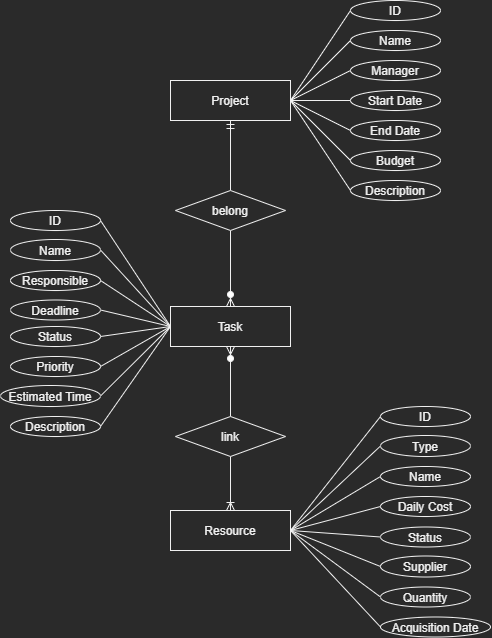

The diagram above was exported from draw.io. Its source (the exported page's mxGraphModel, read from the mxfile embedded in the PNG):
<mxGraphModel dx="1217" dy="763" grid="1" gridSize="10" guides="1" tooltips="1" connect="1" arrows="1" fold="1" page="1" pageScale="1" pageWidth="1169" pageHeight="827" math="0" shadow="0">
  <root>
    <mxCell id="0" />
    <mxCell id="1" parent="0" />
    <mxCell id="pOk3HR-EXaLhyDpFrAlB-2" value="Project" style="rounded=0;whiteSpace=wrap;html=1;" parent="1" vertex="1">
      <mxGeometry x="509" y="175" width="120" height="40" as="geometry" />
    </mxCell>
    <mxCell id="pOk3HR-EXaLhyDpFrAlB-3" value="Task" style="rounded=0;whiteSpace=wrap;html=1;" parent="1" vertex="1">
      <mxGeometry x="509" y="401" width="120" height="40" as="geometry" />
    </mxCell>
    <mxCell id="pOk3HR-EXaLhyDpFrAlB-4" value="Resource" style="rounded=0;whiteSpace=wrap;html=1;" parent="1" vertex="1">
      <mxGeometry x="509" y="605" width="120" height="40" as="geometry" />
    </mxCell>
    <mxCell id="pOk3HR-EXaLhyDpFrAlB-21" style="rounded=0;orthogonalLoop=1;jettySize=auto;html=1;exitX=0;exitY=0.5;exitDx=0;exitDy=0;entryX=1;entryY=0.5;entryDx=0;entryDy=0;startArrow=none;startFill=0;endArrow=none;endFill=0;" parent="1" source="pOk3HR-EXaLhyDpFrAlB-8" target="pOk3HR-EXaLhyDpFrAlB-2" edge="1">
      <mxGeometry relative="1" as="geometry" />
    </mxCell>
    <mxCell id="pOk3HR-EXaLhyDpFrAlB-8" value="ID" style="ellipse;whiteSpace=wrap;html=1;" parent="1" vertex="1">
      <mxGeometry x="689" y="95" width="90" height="20" as="geometry" />
    </mxCell>
    <mxCell id="pOk3HR-EXaLhyDpFrAlB-22" style="edgeStyle=none;rounded=0;orthogonalLoop=1;jettySize=auto;html=1;exitX=0;exitY=0.5;exitDx=0;exitDy=0;entryX=1;entryY=0.5;entryDx=0;entryDy=0;startArrow=none;startFill=0;endArrow=none;endFill=0;" parent="1" source="pOk3HR-EXaLhyDpFrAlB-10" target="pOk3HR-EXaLhyDpFrAlB-2" edge="1">
      <mxGeometry relative="1" as="geometry" />
    </mxCell>
    <mxCell id="pOk3HR-EXaLhyDpFrAlB-10" value="Name" style="ellipse;whiteSpace=wrap;html=1;" parent="1" vertex="1">
      <mxGeometry x="689" y="125" width="90" height="20" as="geometry" />
    </mxCell>
    <mxCell id="G3yYHKTacsbCU7i-awA5-17" style="edgeStyle=none;rounded=0;orthogonalLoop=1;jettySize=auto;html=1;exitX=1;exitY=0.5;exitDx=0;exitDy=0;entryX=0;entryY=0.5;entryDx=0;entryDy=0;endArrow=none;endFill=0;" edge="1" parent="1" source="pOk3HR-EXaLhyDpFrAlB-11" target="pOk3HR-EXaLhyDpFrAlB-3">
      <mxGeometry relative="1" as="geometry" />
    </mxCell>
    <mxCell id="pOk3HR-EXaLhyDpFrAlB-11" value="ID" style="ellipse;whiteSpace=wrap;html=1;" parent="1" vertex="1">
      <mxGeometry x="349" y="305" width="90" height="20" as="geometry" />
    </mxCell>
    <mxCell id="G3yYHKTacsbCU7i-awA5-18" style="edgeStyle=none;rounded=0;orthogonalLoop=1;jettySize=auto;html=1;exitX=1;exitY=0.5;exitDx=0;exitDy=0;endArrow=none;endFill=0;" edge="1" parent="1" source="pOk3HR-EXaLhyDpFrAlB-12">
      <mxGeometry relative="1" as="geometry">
        <mxPoint x="509" y="421" as="targetPoint" />
      </mxGeometry>
    </mxCell>
    <mxCell id="pOk3HR-EXaLhyDpFrAlB-12" value="Name" style="ellipse;whiteSpace=wrap;html=1;" parent="1" vertex="1">
      <mxGeometry x="349" y="334" width="90" height="21" as="geometry" />
    </mxCell>
    <mxCell id="G3yYHKTacsbCU7i-awA5-19" style="edgeStyle=none;rounded=0;orthogonalLoop=1;jettySize=auto;html=1;exitX=1;exitY=0.5;exitDx=0;exitDy=0;entryX=0;entryY=0.5;entryDx=0;entryDy=0;endArrow=none;endFill=0;" edge="1" parent="1" source="pOk3HR-EXaLhyDpFrAlB-13" target="pOk3HR-EXaLhyDpFrAlB-3">
      <mxGeometry relative="1" as="geometry" />
    </mxCell>
    <mxCell id="pOk3HR-EXaLhyDpFrAlB-13" value="Responsible" style="ellipse;whiteSpace=wrap;html=1;" parent="1" vertex="1">
      <mxGeometry x="349" y="365" width="90" height="20" as="geometry" />
    </mxCell>
    <mxCell id="G3yYHKTacsbCU7i-awA5-20" style="edgeStyle=none;rounded=0;orthogonalLoop=1;jettySize=auto;html=1;exitX=1;exitY=0.5;exitDx=0;exitDy=0;endArrow=none;endFill=0;" edge="1" parent="1" source="pOk3HR-EXaLhyDpFrAlB-14">
      <mxGeometry relative="1" as="geometry">
        <mxPoint x="509" y="421" as="targetPoint" />
      </mxGeometry>
    </mxCell>
    <mxCell id="pOk3HR-EXaLhyDpFrAlB-14" value="Deadline" style="ellipse;whiteSpace=wrap;html=1;" parent="1" vertex="1">
      <mxGeometry x="349" y="394.5" width="90" height="20" as="geometry" />
    </mxCell>
    <mxCell id="pOk3HR-EXaLhyDpFrAlB-27" style="edgeStyle=none;rounded=0;orthogonalLoop=1;jettySize=auto;html=1;exitX=0;exitY=0.5;exitDx=0;exitDy=0;entryX=1;entryY=0.5;entryDx=0;entryDy=0;startArrow=none;startFill=0;endArrow=none;endFill=0;" parent="1" source="pOk3HR-EXaLhyDpFrAlB-17" target="pOk3HR-EXaLhyDpFrAlB-4" edge="1">
      <mxGeometry relative="1" as="geometry" />
    </mxCell>
    <mxCell id="pOk3HR-EXaLhyDpFrAlB-17" value="ID" style="ellipse;whiteSpace=wrap;html=1;" parent="1" vertex="1">
      <mxGeometry x="719" y="501" width="90" height="20" as="geometry" />
    </mxCell>
    <mxCell id="pOk3HR-EXaLhyDpFrAlB-28" style="edgeStyle=none;rounded=0;orthogonalLoop=1;jettySize=auto;html=1;exitX=0;exitY=0.5;exitDx=0;exitDy=0;startArrow=none;startFill=0;endArrow=none;endFill=0;entryX=1;entryY=0.5;entryDx=0;entryDy=0;" parent="1" source="pOk3HR-EXaLhyDpFrAlB-18" edge="1" target="pOk3HR-EXaLhyDpFrAlB-4">
      <mxGeometry relative="1" as="geometry">
        <mxPoint x="809" y="505" as="targetPoint" />
      </mxGeometry>
    </mxCell>
    <mxCell id="pOk3HR-EXaLhyDpFrAlB-18" value="Type" style="ellipse;whiteSpace=wrap;html=1;" parent="1" vertex="1">
      <mxGeometry x="719" y="530" width="90" height="21" as="geometry" />
    </mxCell>
    <mxCell id="pOk3HR-EXaLhyDpFrAlB-29" style="edgeStyle=none;rounded=0;orthogonalLoop=1;jettySize=auto;html=1;exitX=0;exitY=0.5;exitDx=0;exitDy=0;startArrow=none;startFill=0;endArrow=none;endFill=0;entryX=1;entryY=0.5;entryDx=0;entryDy=0;" parent="1" source="pOk3HR-EXaLhyDpFrAlB-19" edge="1" target="pOk3HR-EXaLhyDpFrAlB-4">
      <mxGeometry relative="1" as="geometry">
        <mxPoint x="809" y="505" as="targetPoint" />
      </mxGeometry>
    </mxCell>
    <mxCell id="pOk3HR-EXaLhyDpFrAlB-19" value="Name" style="ellipse;whiteSpace=wrap;html=1;" parent="1" vertex="1">
      <mxGeometry x="719" y="561" width="90" height="20" as="geometry" />
    </mxCell>
    <mxCell id="pOk3HR-EXaLhyDpFrAlB-30" style="edgeStyle=none;rounded=0;orthogonalLoop=1;jettySize=auto;html=1;exitX=0;exitY=0.5;exitDx=0;exitDy=0;startArrow=none;startFill=0;endArrow=none;endFill=0;entryX=1;entryY=0.5;entryDx=0;entryDy=0;" parent="1" source="pOk3HR-EXaLhyDpFrAlB-20" edge="1" target="pOk3HR-EXaLhyDpFrAlB-4">
      <mxGeometry relative="1" as="geometry">
        <mxPoint x="809" y="505" as="targetPoint" />
      </mxGeometry>
    </mxCell>
    <mxCell id="pOk3HR-EXaLhyDpFrAlB-20" value="Daily Cost" style="ellipse;whiteSpace=wrap;html=1;" parent="1" vertex="1">
      <mxGeometry x="719" y="591" width="90" height="20" as="geometry" />
    </mxCell>
    <mxCell id="G3yYHKTacsbCU7i-awA5-11" style="edgeStyle=none;rounded=0;orthogonalLoop=1;jettySize=auto;html=1;exitX=0;exitY=0.5;exitDx=0;exitDy=0;endArrow=none;endFill=0;" edge="1" parent="1" source="G3yYHKTacsbCU7i-awA5-1">
      <mxGeometry relative="1" as="geometry">
        <mxPoint x="629" y="195" as="targetPoint" />
      </mxGeometry>
    </mxCell>
    <mxCell id="G3yYHKTacsbCU7i-awA5-1" value="Manager" style="ellipse;whiteSpace=wrap;html=1;" vertex="1" parent="1">
      <mxGeometry x="689" y="155" width="90" height="20" as="geometry" />
    </mxCell>
    <mxCell id="G3yYHKTacsbCU7i-awA5-10" style="edgeStyle=none;rounded=0;orthogonalLoop=1;jettySize=auto;html=1;exitX=0;exitY=0.5;exitDx=0;exitDy=0;entryX=1;entryY=0.5;entryDx=0;entryDy=0;endArrow=none;endFill=0;" edge="1" parent="1" source="G3yYHKTacsbCU7i-awA5-3" target="pOk3HR-EXaLhyDpFrAlB-2">
      <mxGeometry relative="1" as="geometry" />
    </mxCell>
    <mxCell id="G3yYHKTacsbCU7i-awA5-3" value="Start Date" style="ellipse;whiteSpace=wrap;html=1;" vertex="1" parent="1">
      <mxGeometry x="689" y="185" width="90" height="20" as="geometry" />
    </mxCell>
    <mxCell id="G3yYHKTacsbCU7i-awA5-9" style="edgeStyle=none;rounded=0;orthogonalLoop=1;jettySize=auto;html=1;exitX=0;exitY=0.5;exitDx=0;exitDy=0;entryX=1;entryY=0.5;entryDx=0;entryDy=0;endArrow=none;endFill=0;" edge="1" parent="1" source="G3yYHKTacsbCU7i-awA5-4" target="pOk3HR-EXaLhyDpFrAlB-2">
      <mxGeometry relative="1" as="geometry" />
    </mxCell>
    <mxCell id="G3yYHKTacsbCU7i-awA5-4" value="End Date" style="ellipse;whiteSpace=wrap;html=1;" vertex="1" parent="1">
      <mxGeometry x="689" y="215" width="90" height="20" as="geometry" />
    </mxCell>
    <mxCell id="G3yYHKTacsbCU7i-awA5-8" style="edgeStyle=none;rounded=0;orthogonalLoop=1;jettySize=auto;html=1;exitX=0;exitY=0.5;exitDx=0;exitDy=0;entryX=1;entryY=0.5;entryDx=0;entryDy=0;endArrow=none;endFill=0;" edge="1" parent="1" source="G3yYHKTacsbCU7i-awA5-5" target="pOk3HR-EXaLhyDpFrAlB-2">
      <mxGeometry relative="1" as="geometry" />
    </mxCell>
    <mxCell id="G3yYHKTacsbCU7i-awA5-5" value="Budget" style="ellipse;whiteSpace=wrap;html=1;" vertex="1" parent="1">
      <mxGeometry x="689" y="245" width="90" height="20" as="geometry" />
    </mxCell>
    <mxCell id="G3yYHKTacsbCU7i-awA5-7" style="rounded=0;orthogonalLoop=1;jettySize=auto;html=1;exitX=0;exitY=0.5;exitDx=0;exitDy=0;endArrow=none;endFill=0;" edge="1" parent="1" source="G3yYHKTacsbCU7i-awA5-6">
      <mxGeometry relative="1" as="geometry">
        <mxPoint x="629" y="195" as="targetPoint" />
      </mxGeometry>
    </mxCell>
    <mxCell id="G3yYHKTacsbCU7i-awA5-6" value="Description" style="ellipse;whiteSpace=wrap;html=1;" vertex="1" parent="1">
      <mxGeometry x="689" y="275" width="90" height="20" as="geometry" />
    </mxCell>
    <mxCell id="G3yYHKTacsbCU7i-awA5-22" style="edgeStyle=none;rounded=0;orthogonalLoop=1;jettySize=auto;html=1;exitX=1;exitY=0.5;exitDx=0;exitDy=0;endArrow=none;endFill=0;" edge="1" parent="1" source="G3yYHKTacsbCU7i-awA5-12">
      <mxGeometry relative="1" as="geometry">
        <mxPoint x="509" y="421" as="targetPoint" />
      </mxGeometry>
    </mxCell>
    <mxCell id="G3yYHKTacsbCU7i-awA5-12" value="Priority" style="ellipse;whiteSpace=wrap;html=1;" vertex="1" parent="1">
      <mxGeometry x="349" y="451" width="90" height="20" as="geometry" />
    </mxCell>
    <mxCell id="G3yYHKTacsbCU7i-awA5-23" style="edgeStyle=none;rounded=0;orthogonalLoop=1;jettySize=auto;html=1;exitX=1;exitY=0.5;exitDx=0;exitDy=0;entryX=0;entryY=0.5;entryDx=0;entryDy=0;endArrow=none;endFill=0;" edge="1" parent="1" source="G3yYHKTacsbCU7i-awA5-13" target="pOk3HR-EXaLhyDpFrAlB-3">
      <mxGeometry relative="1" as="geometry" />
    </mxCell>
    <mxCell id="G3yYHKTacsbCU7i-awA5-13" value="Estimated Time" style="ellipse;whiteSpace=wrap;html=1;" vertex="1" parent="1">
      <mxGeometry x="339" y="480" width="100" height="21" as="geometry" />
    </mxCell>
    <mxCell id="G3yYHKTacsbCU7i-awA5-24" style="edgeStyle=none;rounded=0;orthogonalLoop=1;jettySize=auto;html=1;exitX=1;exitY=0.5;exitDx=0;exitDy=0;endArrow=none;endFill=0;" edge="1" parent="1" source="G3yYHKTacsbCU7i-awA5-15">
      <mxGeometry relative="1" as="geometry">
        <mxPoint x="509" y="421" as="targetPoint" />
      </mxGeometry>
    </mxCell>
    <mxCell id="G3yYHKTacsbCU7i-awA5-15" value="Description" style="ellipse;whiteSpace=wrap;html=1;" vertex="1" parent="1">
      <mxGeometry x="349" y="511" width="90" height="20" as="geometry" />
    </mxCell>
    <mxCell id="G3yYHKTacsbCU7i-awA5-21" style="edgeStyle=none;rounded=0;orthogonalLoop=1;jettySize=auto;html=1;exitX=1;exitY=0.5;exitDx=0;exitDy=0;entryX=0;entryY=0.5;entryDx=0;entryDy=0;endArrow=none;endFill=0;" edge="1" parent="1" source="G3yYHKTacsbCU7i-awA5-16" target="pOk3HR-EXaLhyDpFrAlB-3">
      <mxGeometry relative="1" as="geometry" />
    </mxCell>
    <mxCell id="G3yYHKTacsbCU7i-awA5-16" value="Status" style="ellipse;whiteSpace=wrap;html=1;" vertex="1" parent="1">
      <mxGeometry x="349" y="421" width="90" height="20" as="geometry" />
    </mxCell>
    <mxCell id="G3yYHKTacsbCU7i-awA5-26" style="edgeStyle=orthogonalEdgeStyle;rounded=0;orthogonalLoop=1;jettySize=auto;html=1;exitX=0.5;exitY=0;exitDx=0;exitDy=0;entryX=0.5;entryY=1;entryDx=0;entryDy=0;endArrow=ERmandOne;endFill=0;" edge="1" parent="1" source="G3yYHKTacsbCU7i-awA5-25" target="pOk3HR-EXaLhyDpFrAlB-2">
      <mxGeometry relative="1" as="geometry" />
    </mxCell>
    <mxCell id="G3yYHKTacsbCU7i-awA5-27" style="edgeStyle=orthogonalEdgeStyle;rounded=0;orthogonalLoop=1;jettySize=auto;html=1;exitX=0.5;exitY=1;exitDx=0;exitDy=0;entryX=0.5;entryY=0;entryDx=0;entryDy=0;endArrow=ERzeroToMany;endFill=1;" edge="1" parent="1" source="G3yYHKTacsbCU7i-awA5-25" target="pOk3HR-EXaLhyDpFrAlB-3">
      <mxGeometry relative="1" as="geometry" />
    </mxCell>
    <mxCell id="G3yYHKTacsbCU7i-awA5-25" value="belong" style="rhombus;whiteSpace=wrap;html=1;" vertex="1" parent="1">
      <mxGeometry x="514" y="285" width="110" height="40" as="geometry" />
    </mxCell>
    <mxCell id="G3yYHKTacsbCU7i-awA5-29" style="edgeStyle=orthogonalEdgeStyle;rounded=0;orthogonalLoop=1;jettySize=auto;html=1;exitX=0.5;exitY=0;exitDx=0;exitDy=0;endArrow=ERzeroToMany;endFill=1;entryX=0.5;entryY=1;entryDx=0;entryDy=0;" edge="1" parent="1" source="G3yYHKTacsbCU7i-awA5-28" target="pOk3HR-EXaLhyDpFrAlB-3">
      <mxGeometry relative="1" as="geometry" />
    </mxCell>
    <mxCell id="G3yYHKTacsbCU7i-awA5-30" style="edgeStyle=orthogonalEdgeStyle;rounded=0;orthogonalLoop=1;jettySize=auto;html=1;exitX=0.5;exitY=1;exitDx=0;exitDy=0;entryX=0.5;entryY=0;entryDx=0;entryDy=0;endArrow=ERoneToMany;endFill=0;" edge="1" parent="1" source="G3yYHKTacsbCU7i-awA5-28" target="pOk3HR-EXaLhyDpFrAlB-4">
      <mxGeometry relative="1" as="geometry" />
    </mxCell>
    <mxCell id="G3yYHKTacsbCU7i-awA5-28" value="link" style="rhombus;whiteSpace=wrap;html=1;" vertex="1" parent="1">
      <mxGeometry x="514" y="511" width="110" height="40" as="geometry" />
    </mxCell>
    <mxCell id="G3yYHKTacsbCU7i-awA5-35" style="rounded=0;orthogonalLoop=1;jettySize=auto;html=1;exitX=0;exitY=0.5;exitDx=0;exitDy=0;endArrow=none;endFill=0;entryX=1;entryY=0.5;entryDx=0;entryDy=0;" edge="1" parent="1" source="G3yYHKTacsbCU7i-awA5-31" target="pOk3HR-EXaLhyDpFrAlB-4">
      <mxGeometry relative="1" as="geometry" />
    </mxCell>
    <mxCell id="G3yYHKTacsbCU7i-awA5-31" value="Status" style="ellipse;whiteSpace=wrap;html=1;" vertex="1" parent="1">
      <mxGeometry x="719" y="621.5" width="90" height="20" as="geometry" />
    </mxCell>
    <mxCell id="G3yYHKTacsbCU7i-awA5-36" style="edgeStyle=none;rounded=0;orthogonalLoop=1;jettySize=auto;html=1;exitX=0;exitY=0.5;exitDx=0;exitDy=0;entryX=1;entryY=0.5;entryDx=0;entryDy=0;endArrow=none;endFill=0;" edge="1" parent="1" source="G3yYHKTacsbCU7i-awA5-32" target="pOk3HR-EXaLhyDpFrAlB-4">
      <mxGeometry relative="1" as="geometry" />
    </mxCell>
    <mxCell id="G3yYHKTacsbCU7i-awA5-32" value="Supplier" style="ellipse;whiteSpace=wrap;html=1;" vertex="1" parent="1">
      <mxGeometry x="719" y="650.5" width="90" height="21" as="geometry" />
    </mxCell>
    <mxCell id="G3yYHKTacsbCU7i-awA5-37" style="edgeStyle=none;rounded=0;orthogonalLoop=1;jettySize=auto;html=1;exitX=0;exitY=0.5;exitDx=0;exitDy=0;endArrow=none;endFill=0;entryX=1;entryY=0.5;entryDx=0;entryDy=0;" edge="1" parent="1" source="G3yYHKTacsbCU7i-awA5-33" target="pOk3HR-EXaLhyDpFrAlB-4">
      <mxGeometry relative="1" as="geometry">
        <mxPoint x="809" y="505" as="targetPoint" />
      </mxGeometry>
    </mxCell>
    <mxCell id="G3yYHKTacsbCU7i-awA5-33" value="Quantity" style="ellipse;whiteSpace=wrap;html=1;" vertex="1" parent="1">
      <mxGeometry x="719" y="681.5" width="90" height="20" as="geometry" />
    </mxCell>
    <mxCell id="G3yYHKTacsbCU7i-awA5-38" style="edgeStyle=none;rounded=0;orthogonalLoop=1;jettySize=auto;html=1;exitX=0;exitY=0.5;exitDx=0;exitDy=0;endArrow=none;endFill=0;entryX=1;entryY=0.5;entryDx=0;entryDy=0;" edge="1" parent="1" source="G3yYHKTacsbCU7i-awA5-34" target="pOk3HR-EXaLhyDpFrAlB-4">
      <mxGeometry relative="1" as="geometry">
        <mxPoint x="809" y="505" as="targetPoint" />
      </mxGeometry>
    </mxCell>
    <mxCell id="G3yYHKTacsbCU7i-awA5-34" value="Acquisition Date" style="ellipse;whiteSpace=wrap;html=1;" vertex="1" parent="1">
      <mxGeometry x="719" y="711.5" width="110" height="20" as="geometry" />
    </mxCell>
  </root>
</mxGraphModel>